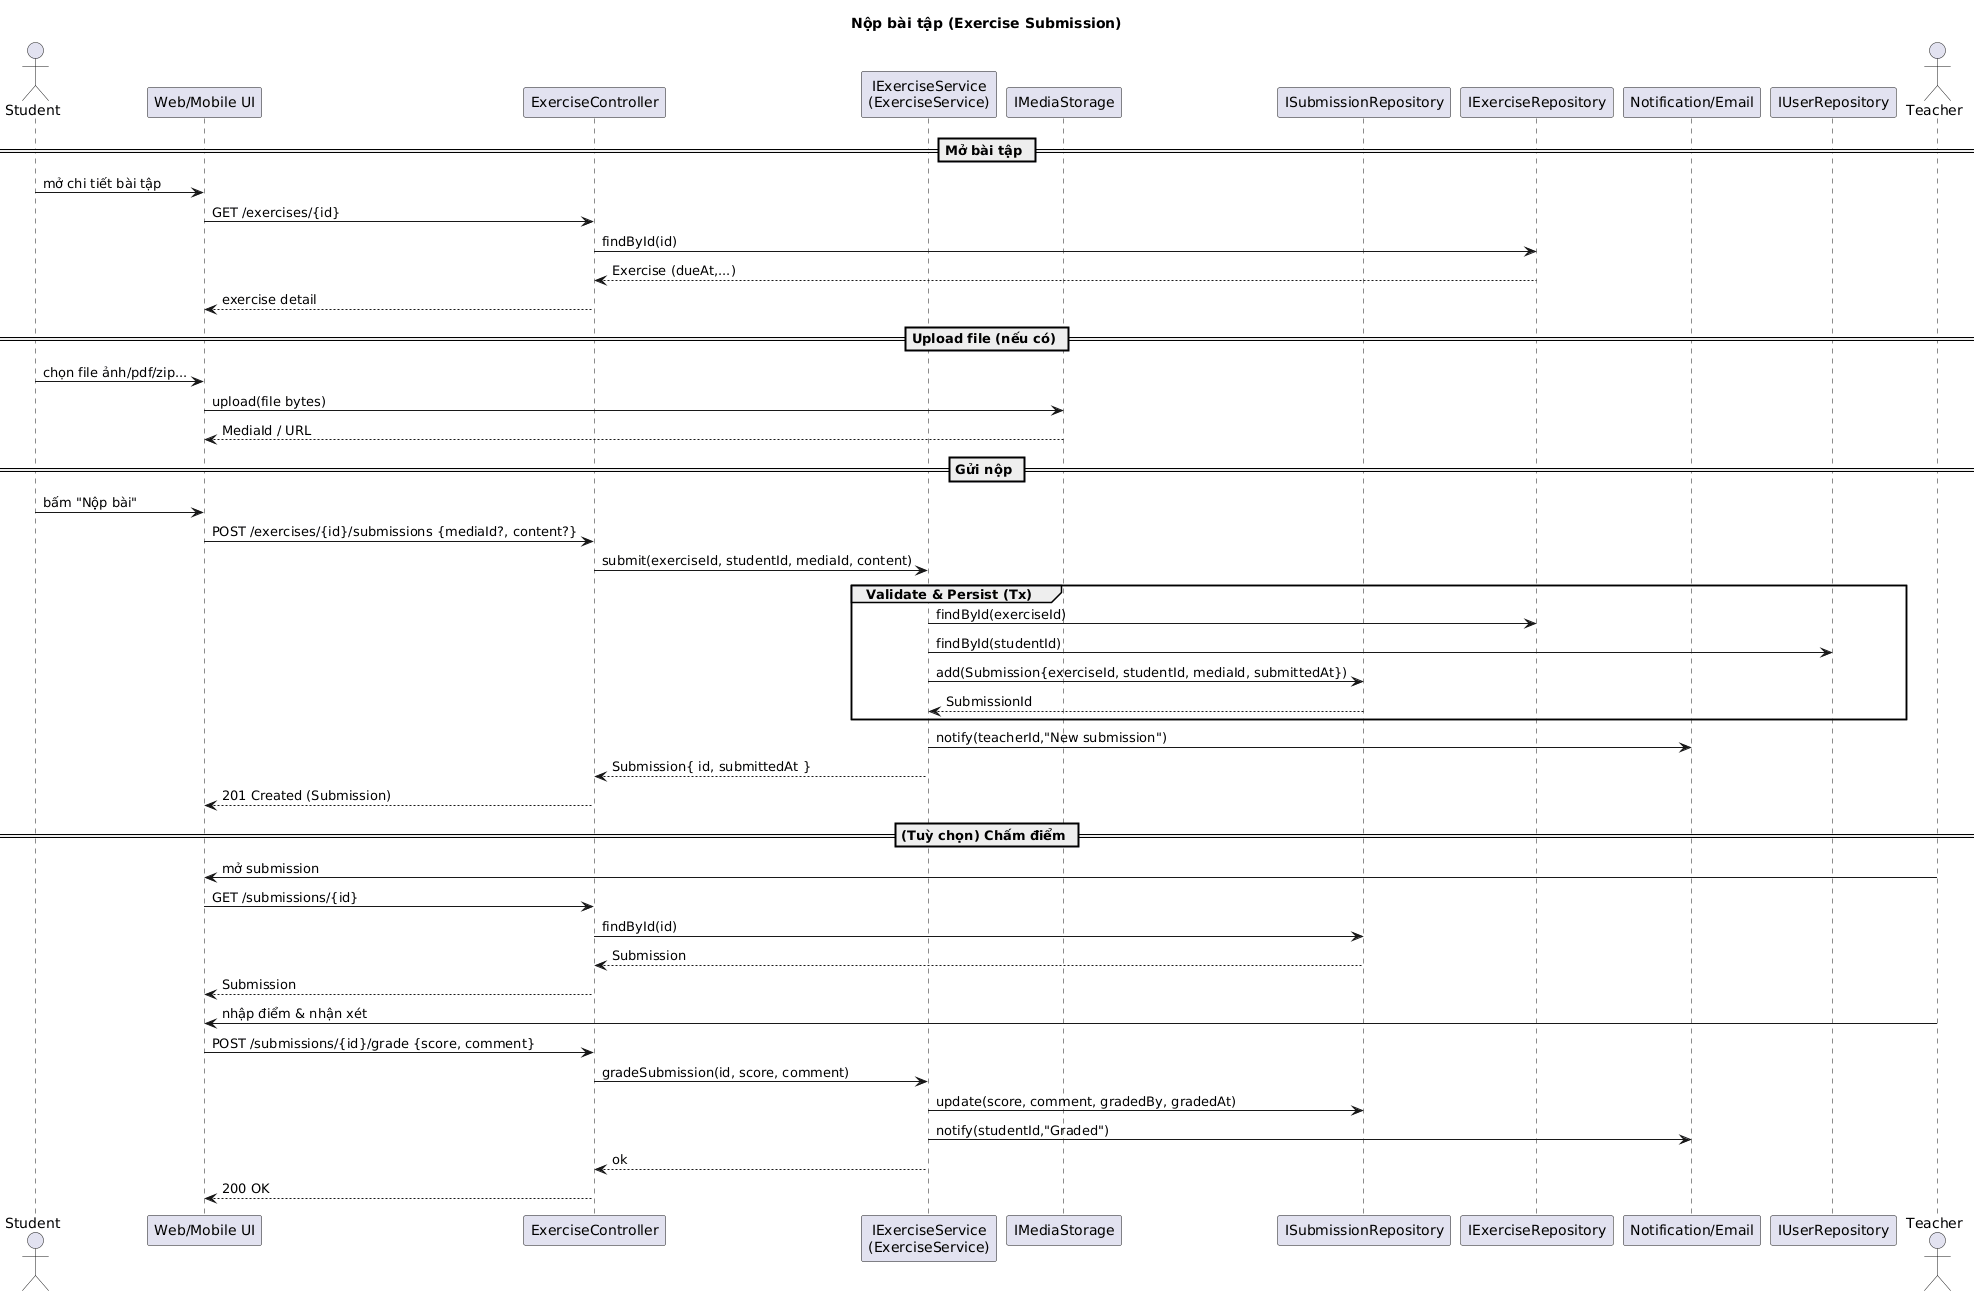

The diagram above was rendered by PlantUML. Its source (embedded in the PNG):
@startuml
title Nộp bài tập (Exercise Submission)

actor Student
participant "Web/Mobile UI" as UI
participant "ExerciseController" as Ctl
participant "IExerciseService\n(ExerciseService)" as Svc
participant "IMediaStorage" as Media
participant "ISubmissionRepository" as RepoSub
participant "IExerciseRepository" as RepoEx
participant "Notification/Email" as Noti
participant "IUserRepository" as RepoUser

== Mở bài tập ==
Student -> UI : mở chi tiết bài tập
UI -> Ctl : GET /exercises/{id}
Ctl -> RepoEx : findById(id)
RepoEx --> Ctl : Exercise (dueAt,...)
Ctl --> UI : exercise detail

== Upload file (nếu có) ==
Student -> UI : chọn file ảnh/pdf/zip...
UI -> Media : upload(file bytes)
Media --> UI : MediaId / URL

== Gửi nộp ==
Student -> UI : bấm "Nộp bài"
UI -> Ctl : POST /exercises/{id}/submissions {mediaId?, content?}
Ctl -> Svc : submit(exerciseId, studentId, mediaId, content)

group Validate & Persist (Tx)
  Svc -> RepoEx : findById(exerciseId)
  Svc -> RepoUser : findById(studentId)
  Svc -> RepoSub : add(Submission{exerciseId, studentId, mediaId, submittedAt})
  RepoSub --> Svc : SubmissionId
end

Svc -> Noti : notify(teacherId,"New submission")
Svc --> Ctl : Submission{ id, submittedAt }

Ctl --> UI : 201 Created (Submission)

== (Tuỳ chọn) Chấm điểm ==
actor Teacher
Teacher -> UI : mở submission
UI -> Ctl : GET /submissions/{id}
Ctl -> RepoSub : findById(id)
RepoSub --> Ctl : Submission
Ctl --> UI : Submission

Teacher -> UI : nhập điểm & nhận xét
UI -> Ctl : POST /submissions/{id}/grade {score, comment}
Ctl -> Svc : gradeSubmission(id, score, comment)
Svc -> RepoSub : update(score, comment, gradedBy, gradedAt)
Svc -> Noti : notify(studentId,"Graded")
Svc --> Ctl : ok
Ctl --> UI : 200 OK
@enduml